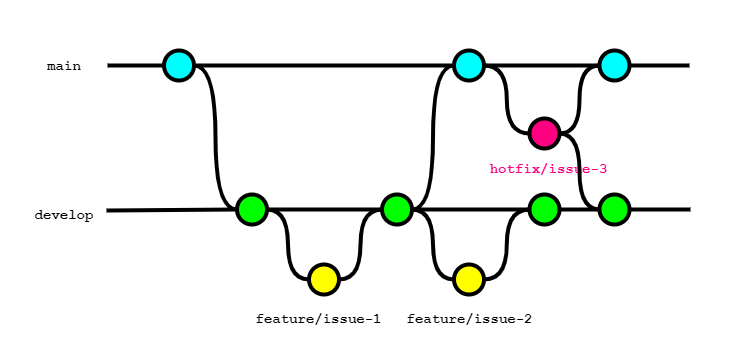

The diagram above was exported from draw.io. Its source (the exported page's mxGraphModel, read from the mxfile embedded in the PNG):
<mxGraphModel dx="1820" dy="1313" grid="1" gridSize="10" guides="1" tooltips="1" connect="1" arrows="1" fold="1" page="1" pageScale="1" pageWidth="827" pageHeight="1169" math="0" shadow="0">
  <root>
    <mxCell id="0" />
    <mxCell id="1" parent="0" />
    <mxCell id="60" value="" style="rounded=0;whiteSpace=wrap;html=1;strokeColor=none;" vertex="1" parent="1">
      <mxGeometry x="50" y="120" width="730" height="350" as="geometry" />
    </mxCell>
    <mxCell id="30" style="edgeStyle=orthogonalEdgeStyle;curved=1;rounded=0;html=1;exitX=1;exitY=0.5;exitPerimeter=0;entryX=0;entryY=0.5;entryPerimeter=0;endArrow=none;endFill=0;jettySize=auto;orthogonalLoop=1;strokeWidth=4;fontSize=15;" parent="1" source="31" target="35" edge="1">
      <mxGeometry relative="1" as="geometry" />
    </mxCell>
    <mxCell id="31" value="" style="verticalLabelPosition=bottom;verticalAlign=top;html=1;strokeWidth=4;shape=mxgraph.flowchart.on-page_reference;plain-blue;gradientColor=none;fillColor=#00FFFF;strokeColor=#000000;" parent="1" vertex="1">
      <mxGeometry x="213.5" y="170" width="30" height="30" as="geometry" />
    </mxCell>
    <mxCell id="32" value="" style="verticalLabelPosition=bottom;verticalAlign=top;html=1;strokeWidth=4;shape=mxgraph.flowchart.on-page_reference;plain-blue;gradientColor=none;strokeColor=#000000;fillColor=#00FFFF;" parent="1" vertex="1">
      <mxGeometry x="503.5" y="170" width="30" height="30" as="geometry" />
    </mxCell>
    <mxCell id="33" value="" style="edgeStyle=orthogonalEdgeStyle;rounded=0;html=1;jettySize=auto;orthogonalLoop=1;strokeWidth=4;endArrow=none;endFill=0;" parent="1" target="31" edge="1">
      <mxGeometry x="123.5" y="-542" as="geometry">
        <mxPoint x="157" y="185" as="sourcePoint" />
      </mxGeometry>
    </mxCell>
    <mxCell id="34" value="main" style="text;html=1;strokeColor=none;fillColor=none;align=center;verticalAlign=middle;whiteSpace=wrap;overflow=hidden;fontSize=14;fontStyle=1;fontFamily=Courier New;" parent="1" vertex="1">
      <mxGeometry x="89" y="175" width="50" height="20" as="geometry" />
    </mxCell>
    <mxCell id="35" value="" style="verticalLabelPosition=bottom;verticalAlign=top;html=1;strokeWidth=4;shape=mxgraph.flowchart.on-page_reference;plain-purple;gradientColor=none;strokeColor=#000000;fillColor=#00FF00;" parent="1" vertex="1">
      <mxGeometry x="286.5" y="314" width="30" height="30" as="geometry" />
    </mxCell>
    <mxCell id="36" value="" style="verticalLabelPosition=bottom;verticalAlign=top;html=1;strokeWidth=4;shape=mxgraph.flowchart.on-page_reference;plain-purple;gradientColor=none;strokeColor=#000000;fillColor=#FFFF00;" parent="1" vertex="1">
      <mxGeometry x="358.5" y="384" width="30" height="30" as="geometry" />
    </mxCell>
    <mxCell id="37" style="edgeStyle=orthogonalEdgeStyle;curved=1;rounded=0;html=1;exitX=1;exitY=0.5;exitPerimeter=0;entryX=0;entryY=0.5;entryPerimeter=0;endArrow=none;endFill=0;jettySize=auto;orthogonalLoop=1;strokeWidth=4;fontSize=15;" parent="1" source="38" target="32" edge="1">
      <mxGeometry relative="1" as="geometry" />
    </mxCell>
    <mxCell id="38" value="" style="verticalLabelPosition=bottom;verticalAlign=top;html=1;strokeWidth=4;shape=mxgraph.flowchart.on-page_reference;plain-purple;gradientColor=none;strokeColor=#000000;fillColor=#00FF00;" parent="1" vertex="1">
      <mxGeometry x="431.5" y="314" width="30" height="30" as="geometry" />
    </mxCell>
    <mxCell id="39" value="develop" style="text;html=1;strokeColor=none;fillColor=none;align=center;verticalAlign=middle;whiteSpace=wrap;overflow=hidden;fontSize=14;fontStyle=1;fontFamily=Courier New;" parent="1" vertex="1">
      <mxGeometry x="79" y="324" width="70" height="20" as="geometry" />
    </mxCell>
    <mxCell id="40" style="edgeStyle=orthogonalEdgeStyle;curved=1;rounded=0;html=1;exitX=1;exitY=0.5;exitPerimeter=0;entryX=0;entryY=0.5;entryPerimeter=0;endArrow=none;endFill=0;jettySize=auto;orthogonalLoop=1;strokeWidth=4;fontSize=15;exitDx=0;exitDy=0;entryDx=0;entryDy=0;" parent="1" source="35" target="36" edge="1">
      <mxGeometry relative="1" as="geometry">
        <mxPoint x="254" y="259" as="sourcePoint" />
        <mxPoint x="297" y="339" as="targetPoint" />
      </mxGeometry>
    </mxCell>
    <mxCell id="42" style="edgeStyle=orthogonalEdgeStyle;curved=1;rounded=0;html=1;exitX=1;exitY=0.5;exitPerimeter=0;entryX=0;entryY=0.5;entryPerimeter=0;endArrow=none;endFill=0;jettySize=auto;orthogonalLoop=1;strokeWidth=4;fontSize=15;exitDx=0;exitDy=0;entryDx=0;entryDy=0;" parent="1" source="36" target="38" edge="1">
      <mxGeometry relative="1" as="geometry">
        <mxPoint x="327" y="339" as="sourcePoint" />
        <mxPoint x="369" y="409" as="targetPoint" />
      </mxGeometry>
    </mxCell>
    <mxCell id="43" value="" style="verticalLabelPosition=bottom;verticalAlign=top;html=1;strokeWidth=4;shape=mxgraph.flowchart.on-page_reference;plain-purple;gradientColor=none;strokeColor=#000000;fillColor=#FFFF00;" parent="1" vertex="1">
      <mxGeometry x="503.5" y="384" width="30" height="30" as="geometry" />
    </mxCell>
    <mxCell id="45" value="" style="verticalLabelPosition=bottom;verticalAlign=top;html=1;strokeWidth=4;shape=mxgraph.flowchart.on-page_reference;plain-purple;gradientColor=none;strokeColor=#000000;fillColor=#00FF00;" parent="1" vertex="1">
      <mxGeometry x="579" y="314" width="30" height="30" as="geometry" />
    </mxCell>
    <mxCell id="46" style="edgeStyle=orthogonalEdgeStyle;curved=1;rounded=0;html=1;exitX=0;exitY=0.5;exitPerimeter=0;entryX=1;entryY=0.5;entryPerimeter=0;endArrow=none;endFill=0;jettySize=auto;orthogonalLoop=1;strokeWidth=4;fontSize=15;exitDx=0;exitDy=0;entryDx=0;entryDy=0;" parent="1" source="43" target="38" edge="1">
      <mxGeometry relative="1" as="geometry">
        <mxPoint x="399" y="409" as="sourcePoint" />
        <mxPoint x="442" y="339" as="targetPoint" />
      </mxGeometry>
    </mxCell>
    <mxCell id="47" style="edgeStyle=orthogonalEdgeStyle;curved=1;rounded=0;html=1;exitX=0;exitY=0.5;exitPerimeter=0;entryX=1;entryY=0.5;entryPerimeter=0;endArrow=none;endFill=0;jettySize=auto;orthogonalLoop=1;strokeWidth=4;fontSize=15;exitDx=0;exitDy=0;entryDx=0;entryDy=0;" parent="1" source="45" target="43" edge="1">
      <mxGeometry relative="1" as="geometry">
        <mxPoint x="514" y="409" as="sourcePoint" />
        <mxPoint x="472" y="339" as="targetPoint" />
      </mxGeometry>
    </mxCell>
    <mxCell id="48" value="" style="edgeStyle=orthogonalEdgeStyle;curved=1;rounded=0;orthogonalLoop=1;jettySize=auto;html=1;endArrow=none;endFill=0;strokeWidth=4;fontFamily=Courier New;fontSize=16;exitX=1;exitY=0.5;exitDx=0;exitDy=0;exitPerimeter=0;" parent="1" source="4gfFGiDK-iFQzTOVfTrl-63" edge="1">
      <mxGeometry relative="1" as="geometry">
        <mxPoint x="740" y="329" as="targetPoint" />
        <mxPoint x="544" y="259" as="sourcePoint" />
      </mxGeometry>
    </mxCell>
    <mxCell id="49" value="" style="verticalLabelPosition=bottom;verticalAlign=top;html=1;strokeWidth=4;shape=mxgraph.flowchart.on-page_reference;plain-blue;gradientColor=none;strokeColor=#000000;fillColor=#FF0080;" parent="1" vertex="1">
      <mxGeometry x="579" y="238" width="30" height="30" as="geometry" />
    </mxCell>
    <mxCell id="50" value="" style="edgeStyle=orthogonalEdgeStyle;curved=1;rounded=0;orthogonalLoop=1;jettySize=auto;html=1;endArrow=none;endFill=0;strokeWidth=4;fontFamily=Courier New;fontSize=16;" parent="1" source="32" edge="1">
      <mxGeometry relative="1" as="geometry">
        <mxPoint x="739" y="185" as="targetPoint" />
        <mxPoint x="534" y="185" as="sourcePoint" />
      </mxGeometry>
    </mxCell>
    <mxCell id="51" value="" style="verticalLabelPosition=bottom;verticalAlign=top;html=1;strokeWidth=4;shape=mxgraph.flowchart.on-page_reference;plain-blue;gradientColor=none;strokeColor=#000000;fillColor=#00FFFF;" parent="1" vertex="1">
      <mxGeometry x="649" y="170" width="30" height="30" as="geometry" />
    </mxCell>
    <mxCell id="52" style="edgeStyle=orthogonalEdgeStyle;curved=1;rounded=0;html=1;exitX=1;exitY=0.5;exitPerimeter=0;entryX=0;entryY=0.5;entryPerimeter=0;endArrow=none;endFill=0;jettySize=auto;orthogonalLoop=1;strokeWidth=4;fontSize=15;exitDx=0;exitDy=0;entryDx=0;entryDy=0;" parent="1" source="32" target="49" edge="1">
      <mxGeometry relative="1" as="geometry">
        <mxPoint x="514" y="390" as="sourcePoint" />
        <mxPoint x="472" y="320" as="targetPoint" />
      </mxGeometry>
    </mxCell>
    <mxCell id="53" style="edgeStyle=orthogonalEdgeStyle;curved=1;rounded=0;html=1;exitX=1;exitY=0.5;exitPerimeter=0;entryX=0;entryY=0.5;entryPerimeter=0;endArrow=none;endFill=0;jettySize=auto;orthogonalLoop=1;strokeWidth=4;fontSize=15;exitDx=0;exitDy=0;entryDx=0;entryDy=0;" parent="1" source="49" target="51" edge="1">
      <mxGeometry relative="1" as="geometry">
        <mxPoint x="544" y="195" as="sourcePoint" />
        <mxPoint x="589" y="263" as="targetPoint" />
      </mxGeometry>
    </mxCell>
    <mxCell id="54" value="hotfix/issue-3" style="text;html=1;strokeColor=none;fillColor=none;align=center;verticalAlign=middle;whiteSpace=wrap;overflow=hidden;fontSize=14;fontStyle=1;fontFamily=Courier New;fontColor=#FF0080;" parent="1" vertex="1">
      <mxGeometry x="516.5" y="278" width="162.5" height="20" as="geometry" />
    </mxCell>
    <mxCell id="55" value="feature/issue-1" style="text;html=1;strokeColor=none;fillColor=none;align=center;verticalAlign=middle;whiteSpace=wrap;overflow=hidden;fontSize=14;fontStyle=1;fontFamily=Courier New;" parent="1" vertex="1">
      <mxGeometry x="286.5" y="428" width="162.5" height="20" as="geometry" />
    </mxCell>
    <mxCell id="56" value="feature/issue-2" style="text;html=1;strokeColor=none;fillColor=none;align=center;verticalAlign=middle;whiteSpace=wrap;overflow=hidden;fontSize=14;fontStyle=1;fontFamily=Courier New;" parent="1" vertex="1">
      <mxGeometry x="438" y="428" width="162.5" height="20" as="geometry" />
    </mxCell>
    <mxCell id="57" value="" style="edgeStyle=orthogonalEdgeStyle;curved=1;rounded=0;orthogonalLoop=1;jettySize=auto;html=1;endArrow=none;endFill=0;strokeWidth=4;fontFamily=Courier New;fontSize=16;exitX=1;exitY=0.5;exitDx=0;exitDy=0;exitPerimeter=0;entryX=0;entryY=0.5;entryDx=0;entryDy=0;entryPerimeter=0;" parent="1" source="35" target="38" edge="1">
      <mxGeometry relative="1" as="geometry">
        <mxPoint x="440" y="300" as="targetPoint" />
        <mxPoint x="619" y="339" as="sourcePoint" />
      </mxGeometry>
    </mxCell>
    <mxCell id="58" value="" style="edgeStyle=orthogonalEdgeStyle;curved=1;rounded=0;orthogonalLoop=1;jettySize=auto;html=1;endArrow=none;endFill=0;strokeWidth=4;fontFamily=Courier New;fontSize=16;exitX=1;exitY=0.5;exitDx=0;exitDy=0;exitPerimeter=0;entryX=0;entryY=0.5;entryDx=0;entryDy=0;entryPerimeter=0;" parent="1" source="38" target="45" edge="1">
      <mxGeometry relative="1" as="geometry">
        <mxPoint x="585" y="344" as="targetPoint" />
        <mxPoint x="470" y="344" as="sourcePoint" />
      </mxGeometry>
    </mxCell>
    <mxCell id="59" value="" style="edgeStyle=orthogonalEdgeStyle;curved=1;rounded=0;orthogonalLoop=1;jettySize=auto;html=1;endArrow=none;endFill=0;strokeWidth=4;fontFamily=Courier New;fontSize=16;exitX=1;exitY=0.5;exitDx=0;exitDy=0;exitPerimeter=0;entryX=0;entryY=0.5;entryDx=0;entryDy=0;entryPerimeter=0;" parent="1" source="31" target="32" edge="1">
      <mxGeometry relative="1" as="geometry">
        <mxPoint x="441.5" y="339" as="targetPoint" />
        <mxPoint x="326.5" y="339" as="sourcePoint" />
      </mxGeometry>
    </mxCell>
    <mxCell id="4gfFGiDK-iFQzTOVfTrl-59" value="" style="edgeStyle=orthogonalEdgeStyle;rounded=0;html=1;jettySize=auto;orthogonalLoop=1;strokeWidth=4;endArrow=none;endFill=0;entryX=0;entryY=0.5;entryDx=0;entryDy=0;entryPerimeter=0;" parent="1" target="35" edge="1">
      <mxGeometry x="123.5" y="-542" as="geometry">
        <mxPoint x="160" y="330" as="sourcePoint" />
        <mxPoint x="213.5" y="333.71000000000004" as="targetPoint" />
        <Array as="points">
          <mxPoint x="156" y="330" />
          <mxPoint x="222" y="330" />
        </Array>
      </mxGeometry>
    </mxCell>
    <mxCell id="4gfFGiDK-iFQzTOVfTrl-64" style="edgeStyle=orthogonalEdgeStyle;curved=1;rounded=0;html=1;entryX=0;entryY=0.5;entryPerimeter=0;endArrow=none;endFill=0;jettySize=auto;orthogonalLoop=1;strokeWidth=4;fontSize=15;entryDx=0;entryDy=0;exitX=1;exitY=0.5;exitDx=0;exitDy=0;exitPerimeter=0;" parent="1" source="49" target="4gfFGiDK-iFQzTOVfTrl-63" edge="1">
      <mxGeometry relative="1" as="geometry">
        <mxPoint x="610" y="250" as="sourcePoint" />
        <mxPoint x="659" y="195" as="targetPoint" />
      </mxGeometry>
    </mxCell>
    <mxCell id="4gfFGiDK-iFQzTOVfTrl-65" value="" style="edgeStyle=orthogonalEdgeStyle;curved=1;rounded=0;orthogonalLoop=1;jettySize=auto;html=1;endArrow=none;endFill=0;strokeWidth=4;fontFamily=Courier New;fontSize=16;exitX=1;exitY=0.5;exitDx=0;exitDy=0;exitPerimeter=0;" parent="1" source="45" target="4gfFGiDK-iFQzTOVfTrl-63" edge="1">
      <mxGeometry relative="1" as="geometry">
        <mxPoint x="740" y="329" as="targetPoint" />
        <mxPoint x="609" y="329" as="sourcePoint" />
      </mxGeometry>
    </mxCell>
    <mxCell id="4gfFGiDK-iFQzTOVfTrl-63" value="" style="verticalLabelPosition=bottom;verticalAlign=top;html=1;strokeWidth=4;shape=mxgraph.flowchart.on-page_reference;plain-purple;gradientColor=none;strokeColor=#000000;fillColor=#00FF00;" parent="1" vertex="1">
      <mxGeometry x="649" y="314" width="30" height="30" as="geometry" />
    </mxCell>
  </root>
</mxGraphModel>